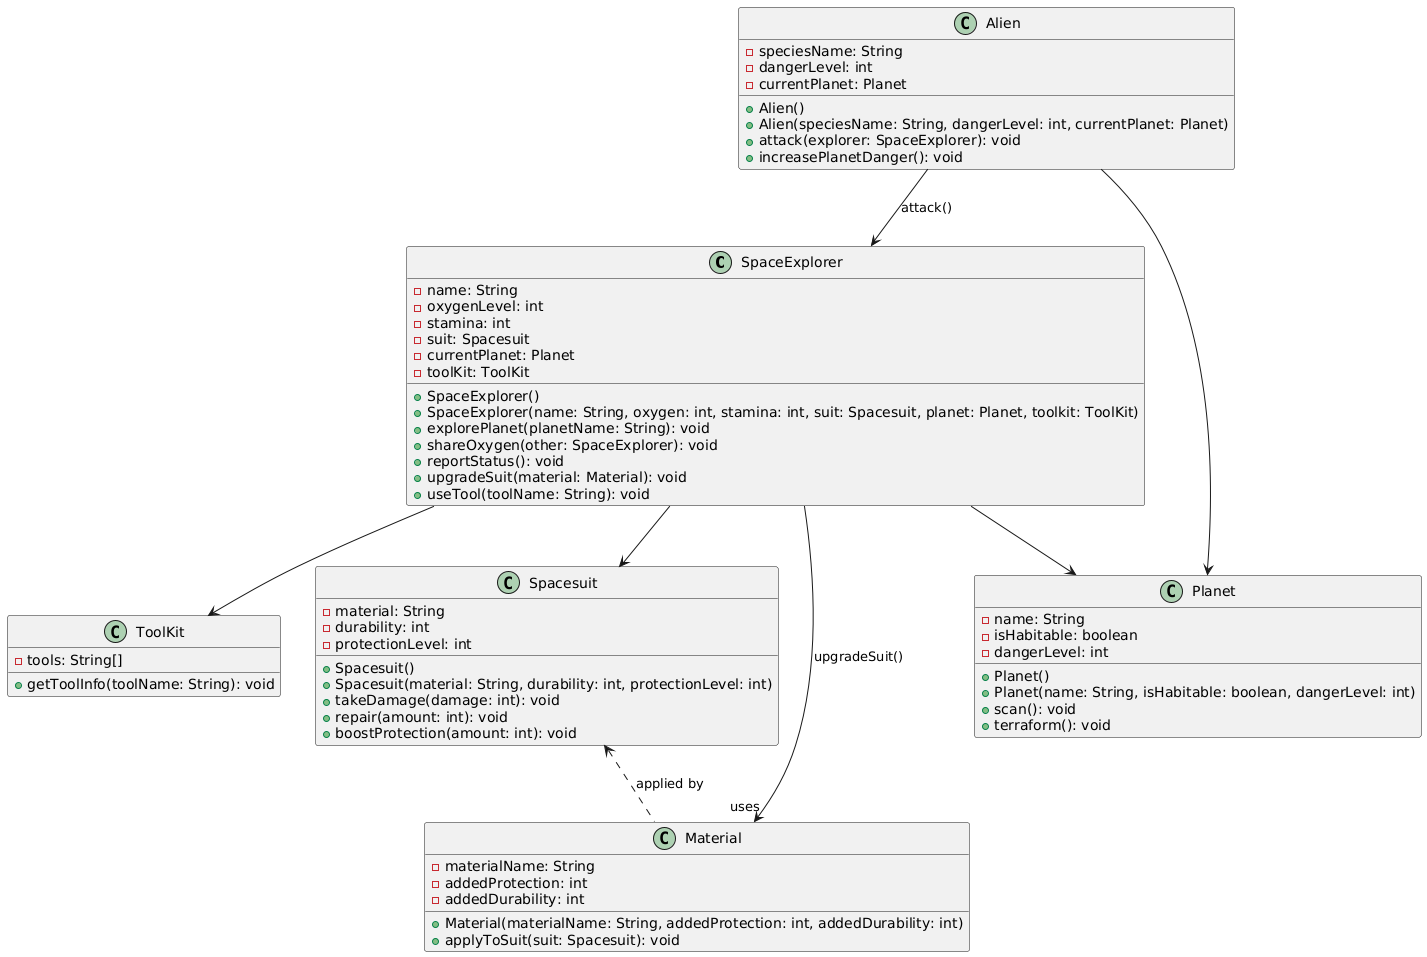

The diagram above was rendered by PlantUML. Its source (embedded in the PNG):
@startuml
' =====================
' CLASS: SpaceExplorer
' =====================
class SpaceExplorer {
  - name: String
  - oxygenLevel: int
  - stamina: int
  - suit: Spacesuit
  - currentPlanet: Planet
  - toolKit: ToolKit

  + SpaceExplorer()
  + SpaceExplorer(name: String, oxygen: int, stamina: int, suit: Spacesuit, planet: Planet, toolkit: ToolKit)
  + explorePlanet(planetName: String): void
  + shareOxygen(other: SpaceExplorer): void
  + reportStatus(): void
  + upgradeSuit(material: Material): void
  + useTool(toolName: String): void
}

' =====================
' CLASS: Spacesuit
' =====================
class Spacesuit {
  - material: String
  - durability: int
  - protectionLevel: int

  + Spacesuit()
  + Spacesuit(material: String, durability: int, protectionLevel: int)
  + takeDamage(damage: int): void
  + repair(amount: int): void
  + boostProtection(amount: int): void
}

' =====================
' CLASS: Planet
' =====================
class Planet {
  - name: String
  - isHabitable: boolean
  - dangerLevel: int

  + Planet()
  + Planet(name: String, isHabitable: boolean, dangerLevel: int)
  + scan(): void
  + terraform(): void
}

' =====================
' CLASS: Alien
' =====================
class Alien {
  - speciesName: String
  - dangerLevel: int
  - currentPlanet: Planet

  + Alien()
  + Alien(speciesName: String, dangerLevel: int, currentPlanet: Planet)
  + attack(explorer: SpaceExplorer): void
  + increasePlanetDanger(): void
}

' =====================
' CLASS: Material
' =====================
class Material {
  - materialName: String
  - addedProtection: int
  - addedDurability: int

  + Material(materialName: String, addedProtection: int, addedDurability: int)
  + applyToSuit(suit: Spacesuit): void
}

' =====================
' CLASS: ToolKit (inner class in SpaceExplorer.java)
' =====================
class ToolKit {
  - tools: String[]

  + getToolInfo(toolName: String): void
}

' ======= RELATIONSHIPS ========
SpaceExplorer --> Spacesuit
SpaceExplorer --> Planet
SpaceExplorer --> ToolKit
SpaceExplorer --> "uses" Material : upgradeSuit()
Spacesuit <.. Material : applied by
Alien --> Planet
Alien --> SpaceExplorer : attack()
@enduml